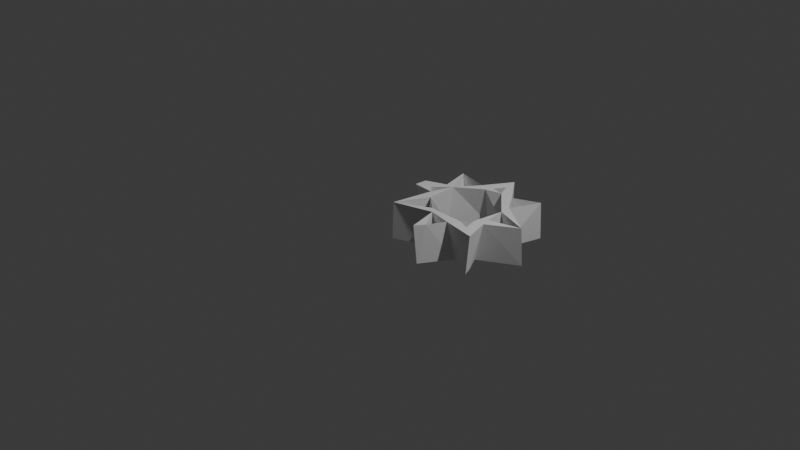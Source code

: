 # Source: rectangle_001_mid_res.blend  (saved by Blender 5.1.30; exported with 4.5.12 LTS)
import bpy
from mathutils import Matrix  # noqa: F401  (used for matrix-valued properties, if any)

bpy.ops.wm.read_factory_settings(use_empty=True)
scene = bpy.context.scene
scene.name = 'Scene'

# ---- collections
col_collection = bpy.data.collections.new('Collection'); scene.collection.children.link(col_collection)

# ---- world
world_world = bpy.data.worlds.new('World'); scene.world = world_world
world_world.use_nodes = True; world_world.node_tree.nodes.clear()
_N = world_world.node_tree.nodes; _L = world_world.node_tree.links
n0 = _N.new('ShaderNodeOutputWorld'); n0.name = 'World Output'; n0.location = (200, 100)
n1 = _N.new('ShaderNodeBackground'); n1.name = 'Background'; n1.location = (-200, 100)
n1.inputs[0].default_value = (0.05088, 0.05088, 0.05088, 1.0)
_L.new(n1.outputs[0], n0.inputs[0])
n0.is_active_output = True
world_world.color = (0.05088, 0.05088, 0.05088)
world_world.sun_shadow_jitter_overblur = 0.0

# ---- cameras
cam_camera = bpy.data.cameras.new('Camera')
cam_camera.clip_end = 100.0
cam_camera.ortho_scale = 7.314

# ---- lights
light_light = bpy.data.lights.new('Light', 'POINT')
light_light.energy = 1000.0
light_light.shadow_soft_size = 0.1

# ---- meshes
me_cube_029 = bpy.data.meshes.new('Cube.029')
me_cube_029.from_pydata([(-0.05189, 0.9988, -0.1994), (0.08075, 0.6477, -0.1994), (-0.1943, 0.5077, -0.1995), (0.05042, 0.6322, 0.2), (-0.03144, 0.9612, 0.1998), (-0.1702, 0.5423, 0.2001), (0.1419, 0.6284, 0.2028), (0.4893, 1.152, -0.2), (0.4911, 1.187, 0.1995), (0.09015, 0.8917, -0.1997), (0.4058, 0.8876, -0.1998), (0.5206, 1.024, 0.1998), (0.294, 0.8171, -0.1997), (0.697, 0.9323, -0.2), (0.5945, 0.9067, -0.2), (0.7312, 0.8737, 0.1999), (0.5848, 0.8809, 0.1999), (0.3153, 0.8874, 0.2), (0.4474, 0.9042, 0.1996), (0.4041, 0.8341, 0.1999), (0.1393, 0.5705, -0.1999), (-0.1811, 0.4067, 0.2002), (0.07759, 0.5312, -0.1999), (-0.05653, 0.4552, -0.1997), (0.09442, 0.4256, -0.1995), (0.07941, 0.3075, -0.2), (0.4211, 0.1003, -0.1998), (0.07794, 0.06315, -0.2), (-0.01819, -0.07664, -0.1999), (0.3255, 0.06209, -0.2), (0.3431, 0.1249, 0.2), (0.5673, -0.1802, 0.1999), (0.5451, -0.2792, -0.1997), (0.4966, -0.2802, 0.1999), (-0.02178, 0.4746, 0.1999), (0.05801, 0.3917, 0.2), (0.1509, 0.2933, 0.1998), (-0.01796, -0.06039, 0.1997), (0.4081, 0.06526, 0.1993), (0.7232, 0.8322, -0.1999), (1.017, 1.015, -0.1997), (0.83, 0.6531, -0.1998), (0.8988, 0.8845, -0.1999), (0.8683, 0.6741, 0.1998), (0.8754, 0.5587, 0.1996), (1.277, 0.4307, -0.199), (0.9128, 0.3286, 0.1997), (1.097, 0.4354, -0.1999), (0.9042, 0.5726, -0.1997), (0.8645, 0.3063, -0.1998), (0.6265, 0.06371, -0.2), (0.8755, 0.1913, -0.1994), (1.252, 0.4251, 0.1998), (0.5318, -0.09924, -0.1999), (0.9726, 0.0207, -0.1995), (0.7279, 0.04387, -0.1997), (0.8737, 0.0582, 0.1998), (0.9403, 0.2284, 0.1999), (1.018, -0.08787, -0.2), (1.026, -0.05275, 0.1998), (1.008, 1.001, 0.1997), (0.8297, 0.216, 0.1999), (0.7499, 0.1092, 0.2), (0.6584, 0.01216, 0.1999)], [], [(9, 1, 0), (1, 2, 3), (6, 1, 9), (3, 5, 21), (10, 9, 0), (10, 0, 17), (11, 10, 7), (6, 10, 19), (10, 23, 12), (8, 7, 10), (8, 10, 17), (8, 17, 11), (11, 19, 18), (17, 12, 6), (8, 11, 15), (19, 16, 18), (6, 23, 22), (21, 23, 25), (25, 23, 24), (36, 24, 20), (36, 27, 25), (30, 24, 36), (26, 25, 24), (36, 25, 29), (26, 29, 25), (30, 29, 27), (29, 37, 28), (38, 29, 33), (53, 26, 38), (53, 32, 29), (31, 32, 55), (3, 21, 6), (6, 21, 34), (6, 34, 23), (34, 21, 35), (36, 20, 6), (35, 24, 23), (35, 23, 34), (6, 24, 35), (6, 35, 36), (35, 21, 25), (37, 27, 36), (37, 29, 38), (31, 53, 38), (29, 32, 33), (20, 23, 10), (39, 7, 13), (42, 39, 13), (40, 42, 13), (60, 40, 13), (41, 39, 43), (48, 42, 40), (43, 48, 60), (45, 47, 48), (46, 49, 48), (62, 50, 30), (51, 50, 47), (45, 57, 51), (45, 51, 47), (52, 57, 45), (55, 50, 51), (55, 53, 50), (51, 57, 54), (55, 58, 59), (60, 13, 15), (43, 16, 44), (44, 48, 52), (52, 43, 44), (44, 46, 48), (44, 49, 61), (52, 45, 43), (49, 46, 47), (52, 61, 57), (62, 38, 63), (55, 51, 62), (57, 61, 56), (62, 63, 56), (31, 55, 63), (61, 54, 56), (56, 63, 59), (4, 0, 1), (1, 3, 4), (23, 2, 1), (12, 23, 1), (4, 6, 9), (6, 4, 3), (3, 2, 5), (10, 12, 9), (11, 7, 14), (6, 12, 1), (14, 39, 10), (17, 0, 4), (4, 9, 17), (17, 9, 12), (11, 17, 19), (8, 13, 7), (11, 18, 10), (19, 17, 6), (16, 11, 14), (18, 16, 10), (15, 11, 16), (19, 10, 39), (8, 15, 13), (10, 16, 14), (20, 22, 23), (23, 21, 2), (6, 22, 24), (22, 20, 24), (27, 28, 25), (37, 25, 28), (30, 26, 24), (27, 29, 28), (26, 53, 29), (38, 26, 50), (63, 50, 31), (55, 32, 53), (5, 2, 21), (37, 35, 25), (37, 36, 35), (36, 29, 30), (37, 30, 27), (30, 37, 38), (31, 38, 33), (31, 33, 32), (7, 39, 14), (6, 20, 10), (39, 41, 16), (60, 48, 40), (48, 41, 42), (44, 41, 49), (41, 48, 49), (52, 48, 47), (43, 45, 48), (30, 50, 26), (61, 49, 50), (47, 50, 49), (31, 50, 53), (61, 51, 54), (56, 54, 55), (54, 58, 55), (16, 19, 39), (60, 15, 42), (15, 39, 42), (43, 39, 15), (15, 16, 43), (44, 16, 41), (60, 42, 43), (41, 43, 42), (61, 46, 44), (47, 46, 52), (46, 61, 52), (62, 30, 38), (61, 50, 62), (61, 62, 51), (50, 63, 38), (62, 56, 55), (59, 57, 56), (59, 54, 57), (59, 63, 55), (59, 58, 54)])
me_cube_029.materials.append(None)
me_cube_029.update()

# ---- objects
ob_light = bpy.data.objects.new('Light', light_light)
ob_camera = bpy.data.objects.new('Camera', cam_camera)
ob_cube_002 = bpy.data.objects.new('Cube.002', me_cube_029)

# ---- transforms, parenting, visibility, modifiers, constraints
ob_light.location = (4.076, 1.005, 5.904)
ob_light.rotation_euler = (0.6503, 0.05522, 1.866)
ob_light.lock_rotations_4d = False
ob_light.empty_display_type = 'ARROWS'
ob_light.color = (0.0, 0.0, 0.0, 0.0)
ob_light.lineart.crease_threshold = 0.0
ob_camera.location = (7.359, -6.926, 4.958)
ob_camera.rotation_euler = (1.109, 0.0, 0.8149)
ob_camera.lock_rotations_4d = False
ob_camera.empty_display_type = 'ARROWS'
ob_camera.color = (0.0, 0.0, 0.0, 0.0)
ob_camera.display_type = 'WIRE'
ob_camera.lineart.crease_threshold = 0.0
ob_cube_002.location = (0.0, 0.0, 0.0)

# ---- collection membership
col_collection.objects.link(ob_light)
col_collection.objects.link(ob_camera)
col_collection.objects.link(ob_cube_002)

# ---- scene / render settings (as saved in the file)
scene.camera = ob_camera
scene.frame_start = 1; scene.frame_end = 250; scene.frame_set(1)
scene.render.engine = 'BLENDER_EEVEE_NEXT'
scene.render.bake_bias = 0.0
scene.render.bake_samples = 0
scene.cycles.sampling_pattern = 'TABULATED_SOBOL'
scene.eevee.use_volume_custom_range = False
bpy.context.view_layer.update()
